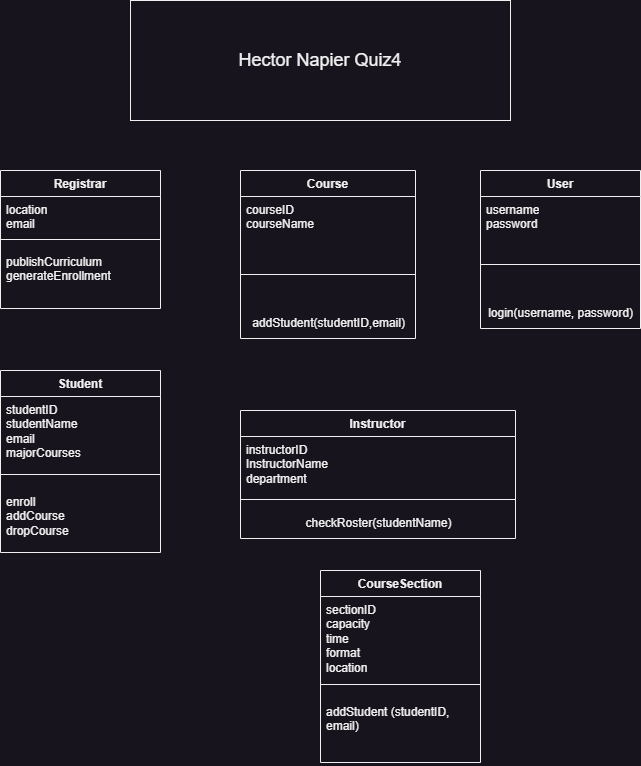

The diagram above was exported from draw.io. Its source (the exported page's mxGraphModel, read from the mxfile embedded in the PNG):
<mxGraphModel dx="932" dy="1398" grid="1" gridSize="10" guides="1" tooltips="1" connect="1" arrows="1" fold="1" page="1" pageScale="1" pageWidth="850" pageHeight="1100" math="0" shadow="0">
  <root>
    <mxCell id="0" />
    <mxCell id="1" parent="0" />
    <mxCell id="kEb79vkx5NXVwLjjtME5-1" value="Student" style="swimlane;fontStyle=1;align=center;verticalAlign=top;childLayout=stackLayout;horizontal=1;startSize=26;horizontalStack=0;resizeParent=1;resizeParentMax=0;resizeLast=0;collapsible=1;marginBottom=0;whiteSpace=wrap;html=1;" parent="1" vertex="1">
      <mxGeometry x="200" y="400" width="160" height="182" as="geometry" />
    </mxCell>
    <mxCell id="kEb79vkx5NXVwLjjtME5-2" value="studentID&lt;br&gt;studentName&lt;br&gt;email&lt;br&gt;majorCourses&lt;br&gt;electiveCourses" style="text;strokeColor=none;fillColor=none;align=left;verticalAlign=top;spacingLeft=4;spacingRight=4;overflow=hidden;rotatable=0;points=[[0,0.5],[1,0.5]];portConstraint=eastwest;whiteSpace=wrap;html=1;" parent="kEb79vkx5NXVwLjjtME5-1" vertex="1">
      <mxGeometry y="26" width="160" height="64" as="geometry" />
    </mxCell>
    <mxCell id="kEb79vkx5NXVwLjjtME5-3" value="" style="line;strokeWidth=1;fillColor=none;align=left;verticalAlign=middle;spacingTop=-1;spacingLeft=3;spacingRight=3;rotatable=0;labelPosition=right;points=[];portConstraint=eastwest;strokeColor=inherit;" parent="kEb79vkx5NXVwLjjtME5-1" vertex="1">
      <mxGeometry y="90" width="160" height="28" as="geometry" />
    </mxCell>
    <mxCell id="kEb79vkx5NXVwLjjtME5-25" value="enroll&lt;br&gt;addCourse&lt;br&gt;dropCourse" style="text;strokeColor=none;fillColor=none;align=left;verticalAlign=top;spacingLeft=4;spacingRight=4;overflow=hidden;rotatable=0;points=[[0,0.5],[1,0.5]];portConstraint=eastwest;whiteSpace=wrap;html=1;" parent="kEb79vkx5NXVwLjjtME5-1" vertex="1">
      <mxGeometry y="118" width="160" height="64" as="geometry" />
    </mxCell>
    <mxCell id="kEb79vkx5NXVwLjjtME5-8" value="Instructor" style="swimlane;fontStyle=1;align=center;verticalAlign=top;childLayout=stackLayout;horizontal=1;startSize=26;horizontalStack=0;resizeParent=1;resizeParentMax=0;resizeLast=0;collapsible=1;marginBottom=0;whiteSpace=wrap;html=1;" parent="1" vertex="1">
      <mxGeometry x="440" y="440" width="275" height="128" as="geometry" />
    </mxCell>
    <mxCell id="kEb79vkx5NXVwLjjtME5-9" value="instructorID&lt;br&gt;InstructorName&lt;br&gt;department&lt;br&gt;" style="text;strokeColor=none;fillColor=none;align=left;verticalAlign=top;spacingLeft=4;spacingRight=4;overflow=hidden;rotatable=0;points=[[0,0.5],[1,0.5]];portConstraint=eastwest;whiteSpace=wrap;html=1;" parent="kEb79vkx5NXVwLjjtME5-8" vertex="1">
      <mxGeometry y="26" width="275" height="54" as="geometry" />
    </mxCell>
    <mxCell id="kEb79vkx5NXVwLjjtME5-10" value="" style="line;strokeWidth=1;fillColor=none;align=left;verticalAlign=middle;spacingTop=-1;spacingLeft=3;spacingRight=3;rotatable=0;labelPosition=right;points=[];portConstraint=eastwest;strokeColor=inherit;" parent="kEb79vkx5NXVwLjjtME5-8" vertex="1">
      <mxGeometry y="80" width="275" height="18" as="geometry" />
    </mxCell>
    <mxCell id="kEb79vkx5NXVwLjjtME5-29" value="checkRoster(studentName)" style="text;html=1;align=center;verticalAlign=middle;resizable=0;points=[];autosize=1;strokeColor=none;fillColor=none;" parent="kEb79vkx5NXVwLjjtME5-8" vertex="1">
      <mxGeometry y="98" width="275" height="30" as="geometry" />
    </mxCell>
    <mxCell id="kEb79vkx5NXVwLjjtME5-11" value="User" style="swimlane;fontStyle=1;align=center;verticalAlign=top;childLayout=stackLayout;horizontal=1;startSize=26;horizontalStack=0;resizeParent=1;resizeParentMax=0;resizeLast=0;collapsible=1;marginBottom=0;whiteSpace=wrap;html=1;" parent="1" vertex="1">
      <mxGeometry x="680" y="200" width="160" height="158" as="geometry" />
    </mxCell>
    <mxCell id="kEb79vkx5NXVwLjjtME5-12" value="username&lt;br&gt;password" style="text;strokeColor=none;fillColor=none;align=left;verticalAlign=top;spacingLeft=4;spacingRight=4;overflow=hidden;rotatable=0;points=[[0,0.5],[1,0.5]];portConstraint=eastwest;whiteSpace=wrap;html=1;" parent="kEb79vkx5NXVwLjjtME5-11" vertex="1">
      <mxGeometry y="26" width="160" height="34" as="geometry" />
    </mxCell>
    <mxCell id="kEb79vkx5NXVwLjjtME5-13" value="" style="line;strokeWidth=1;fillColor=none;align=left;verticalAlign=middle;spacingTop=-1;spacingLeft=3;spacingRight=3;rotatable=0;labelPosition=right;points=[];portConstraint=eastwest;strokeColor=inherit;" parent="kEb79vkx5NXVwLjjtME5-11" vertex="1">
      <mxGeometry y="60" width="160" height="68" as="geometry" />
    </mxCell>
    <mxCell id="kEb79vkx5NXVwLjjtME5-15" value="login(username, password)" style="text;html=1;align=center;verticalAlign=middle;resizable=0;points=[];autosize=1;strokeColor=none;fillColor=none;" parent="kEb79vkx5NXVwLjjtME5-11" vertex="1">
      <mxGeometry y="128" width="160" height="30" as="geometry" />
    </mxCell>
    <mxCell id="kEb79vkx5NXVwLjjtME5-16" value="Course" style="swimlane;fontStyle=1;align=center;verticalAlign=top;childLayout=stackLayout;horizontal=1;startSize=26;horizontalStack=0;resizeParent=1;resizeParentMax=0;resizeLast=0;collapsible=1;marginBottom=0;whiteSpace=wrap;html=1;" parent="1" vertex="1">
      <mxGeometry x="440" y="200" width="175" height="168" as="geometry" />
    </mxCell>
    <mxCell id="kEb79vkx5NXVwLjjtME5-17" value="courseID&lt;br&gt;courseName" style="text;strokeColor=none;fillColor=none;align=left;verticalAlign=top;spacingLeft=4;spacingRight=4;overflow=hidden;rotatable=0;points=[[0,0.5],[1,0.5]];portConstraint=eastwest;whiteSpace=wrap;html=1;" parent="kEb79vkx5NXVwLjjtME5-16" vertex="1">
      <mxGeometry y="26" width="175" height="44" as="geometry" />
    </mxCell>
    <mxCell id="kEb79vkx5NXVwLjjtME5-18" value="" style="line;strokeWidth=1;fillColor=none;align=left;verticalAlign=middle;spacingTop=-1;spacingLeft=3;spacingRight=3;rotatable=0;labelPosition=right;points=[];portConstraint=eastwest;strokeColor=inherit;" parent="kEb79vkx5NXVwLjjtME5-16" vertex="1">
      <mxGeometry y="70" width="175" height="68" as="geometry" />
    </mxCell>
    <mxCell id="kEb79vkx5NXVwLjjtME5-50" value="addStudent(studentID,email)" style="text;html=1;align=center;verticalAlign=middle;resizable=0;points=[];autosize=1;strokeColor=none;fillColor=none;" parent="kEb79vkx5NXVwLjjtME5-16" vertex="1">
      <mxGeometry y="138" width="175" height="30" as="geometry" />
    </mxCell>
    <mxCell id="kEb79vkx5NXVwLjjtME5-19" value="Registrar" style="swimlane;fontStyle=1;align=center;verticalAlign=top;childLayout=stackLayout;horizontal=1;startSize=26;horizontalStack=0;resizeParent=1;resizeParentMax=0;resizeLast=0;collapsible=1;marginBottom=0;whiteSpace=wrap;html=1;" parent="1" vertex="1">
      <mxGeometry x="200" y="200" width="160" height="138" as="geometry" />
    </mxCell>
    <mxCell id="kEb79vkx5NXVwLjjtME5-20" value="location&lt;br&gt;email" style="text;strokeColor=none;fillColor=none;align=left;verticalAlign=top;spacingLeft=4;spacingRight=4;overflow=hidden;rotatable=0;points=[[0,0.5],[1,0.5]];portConstraint=eastwest;whiteSpace=wrap;html=1;" parent="kEb79vkx5NXVwLjjtME5-19" vertex="1">
      <mxGeometry y="26" width="160" height="34" as="geometry" />
    </mxCell>
    <mxCell id="kEb79vkx5NXVwLjjtME5-21" value="" style="line;strokeWidth=1;fillColor=none;align=left;verticalAlign=middle;spacingTop=-1;spacingLeft=3;spacingRight=3;rotatable=0;labelPosition=right;points=[];portConstraint=eastwest;strokeColor=inherit;" parent="kEb79vkx5NXVwLjjtME5-19" vertex="1">
      <mxGeometry y="60" width="160" height="18" as="geometry" />
    </mxCell>
    <mxCell id="kEb79vkx5NXVwLjjtME5-28" value="publishCurriculum&lt;br&gt;generateEnrollment" style="text;strokeColor=none;fillColor=none;align=left;verticalAlign=top;spacingLeft=4;spacingRight=4;overflow=hidden;rotatable=0;points=[[0,0.5],[1,0.5]];portConstraint=eastwest;whiteSpace=wrap;html=1;" parent="kEb79vkx5NXVwLjjtME5-19" vertex="1">
      <mxGeometry y="78" width="160" height="60" as="geometry" />
    </mxCell>
    <mxCell id="kEb79vkx5NXVwLjjtME5-46" value="CourseSection" style="swimlane;fontStyle=1;align=center;verticalAlign=top;childLayout=stackLayout;horizontal=1;startSize=26;horizontalStack=0;resizeParent=1;resizeParentMax=0;resizeLast=0;collapsible=1;marginBottom=0;whiteSpace=wrap;html=1;" parent="1" vertex="1">
      <mxGeometry x="520" y="600" width="160" height="192" as="geometry" />
    </mxCell>
    <mxCell id="kEb79vkx5NXVwLjjtME5-47" value="sectionID&lt;br&gt;capacity&lt;br&gt;time&lt;br&gt;format&lt;br&gt;location" style="text;strokeColor=none;fillColor=none;align=left;verticalAlign=top;spacingLeft=4;spacingRight=4;overflow=hidden;rotatable=0;points=[[0,0.5],[1,0.5]];portConstraint=eastwest;whiteSpace=wrap;html=1;" parent="kEb79vkx5NXVwLjjtME5-46" vertex="1">
      <mxGeometry y="26" width="160" height="74" as="geometry" />
    </mxCell>
    <mxCell id="kEb79vkx5NXVwLjjtME5-48" value="" style="line;strokeWidth=1;fillColor=none;align=left;verticalAlign=middle;spacingTop=-1;spacingLeft=3;spacingRight=3;rotatable=0;labelPosition=right;points=[];portConstraint=eastwest;strokeColor=inherit;" parent="kEb79vkx5NXVwLjjtME5-46" vertex="1">
      <mxGeometry y="100" width="160" height="28" as="geometry" />
    </mxCell>
    <mxCell id="kEb79vkx5NXVwLjjtME5-49" value="addStudent (studentID, email)" style="text;strokeColor=none;fillColor=none;align=left;verticalAlign=top;spacingLeft=4;spacingRight=4;overflow=hidden;rotatable=0;points=[[0,0.5],[1,0.5]];portConstraint=eastwest;whiteSpace=wrap;html=1;" parent="kEb79vkx5NXVwLjjtME5-46" vertex="1">
      <mxGeometry y="128" width="160" height="64" as="geometry" />
    </mxCell>
    <mxCell id="kEb79vkx5NXVwLjjtME5-51" value="&lt;font style=&quot;font-size: 18px;&quot;&gt;Hector Napier Quiz4&lt;/font&gt;" style="html=1;whiteSpace=wrap;" parent="1" vertex="1">
      <mxGeometry x="330" y="30" width="380" height="120" as="geometry" />
    </mxCell>
  </root>
</mxGraphModel>